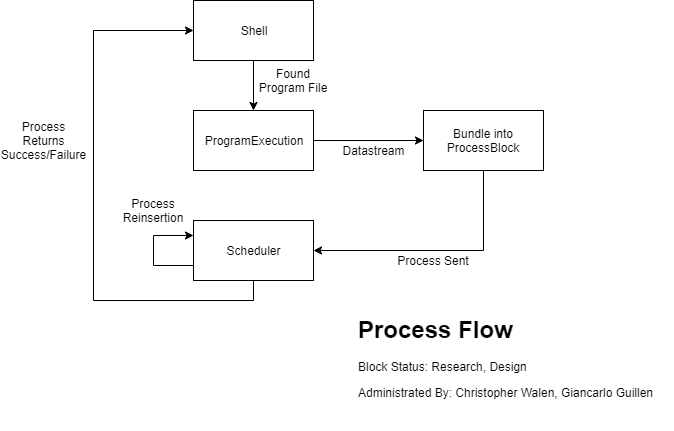

The diagram above was exported from draw.io. Its source (the exported page's mxGraphModel, read from the mxfile embedded in the PNG):
<mxGraphModel dx="1010" dy="588" grid="1" gridSize="10" guides="1" tooltips="1" connect="1" arrows="1" fold="1" page="1" pageScale="1" pageWidth="850" pageHeight="1100" math="0" shadow="0">
  <root>
    <mxCell id="0" />
    <mxCell id="1" parent="0" />
    <mxCell id="sjyes2pKgGIyh5MpKD-0-5" style="edgeStyle=orthogonalEdgeStyle;rounded=0;orthogonalLoop=1;jettySize=auto;html=1;exitX=0.5;exitY=1;exitDx=0;exitDy=0;entryX=0.5;entryY=0;entryDx=0;entryDy=0;" edge="1" parent="1" source="sjyes2pKgGIyh5MpKD-0-1" target="sjyes2pKgGIyh5MpKD-0-2">
      <mxGeometry relative="1" as="geometry" />
    </mxCell>
    <mxCell id="sjyes2pKgGIyh5MpKD-0-1" value="Shell" style="rounded=0;whiteSpace=wrap;html=1;" vertex="1" parent="1">
      <mxGeometry x="330" y="80" width="120" height="60" as="geometry" />
    </mxCell>
    <mxCell id="sjyes2pKgGIyh5MpKD-0-6" style="edgeStyle=orthogonalEdgeStyle;rounded=0;orthogonalLoop=1;jettySize=auto;html=1;exitX=1;exitY=0.5;exitDx=0;exitDy=0;entryX=0;entryY=0.5;entryDx=0;entryDy=0;" edge="1" parent="1" source="sjyes2pKgGIyh5MpKD-0-2" target="sjyes2pKgGIyh5MpKD-0-3">
      <mxGeometry relative="1" as="geometry" />
    </mxCell>
    <mxCell id="sjyes2pKgGIyh5MpKD-0-2" value="ProgramExecution" style="rounded=0;whiteSpace=wrap;html=1;" vertex="1" parent="1">
      <mxGeometry x="330" y="190" width="120" height="60" as="geometry" />
    </mxCell>
    <mxCell id="sjyes2pKgGIyh5MpKD-0-7" style="edgeStyle=orthogonalEdgeStyle;rounded=0;orthogonalLoop=1;jettySize=auto;html=1;exitX=0.5;exitY=1;exitDx=0;exitDy=0;entryX=1;entryY=0.5;entryDx=0;entryDy=0;" edge="1" parent="1" source="sjyes2pKgGIyh5MpKD-0-3" target="sjyes2pKgGIyh5MpKD-0-4">
      <mxGeometry relative="1" as="geometry" />
    </mxCell>
    <mxCell id="sjyes2pKgGIyh5MpKD-0-3" value="Bundle into ProcessBlock" style="rounded=0;whiteSpace=wrap;html=1;" vertex="1" parent="1">
      <mxGeometry x="560" y="190" width="120" height="60" as="geometry" />
    </mxCell>
    <mxCell id="sjyes2pKgGIyh5MpKD-0-9" style="edgeStyle=orthogonalEdgeStyle;rounded=0;orthogonalLoop=1;jettySize=auto;html=1;exitX=0.5;exitY=1;exitDx=0;exitDy=0;entryX=0;entryY=0.5;entryDx=0;entryDy=0;" edge="1" parent="1" source="sjyes2pKgGIyh5MpKD-0-4" target="sjyes2pKgGIyh5MpKD-0-1">
      <mxGeometry relative="1" as="geometry">
        <Array as="points">
          <mxPoint x="390" y="380" />
          <mxPoint x="230" y="380" />
          <mxPoint x="230" y="110" />
        </Array>
      </mxGeometry>
    </mxCell>
    <mxCell id="sjyes2pKgGIyh5MpKD-0-4" value="Scheduler" style="rounded=0;whiteSpace=wrap;html=1;" vertex="1" parent="1">
      <mxGeometry x="330" y="300" width="120" height="60" as="geometry" />
    </mxCell>
    <mxCell id="sjyes2pKgGIyh5MpKD-0-8" style="edgeStyle=orthogonalEdgeStyle;rounded=0;orthogonalLoop=1;jettySize=auto;html=1;exitX=0;exitY=0.75;exitDx=0;exitDy=0;entryX=0;entryY=0.25;entryDx=0;entryDy=0;" edge="1" parent="1" source="sjyes2pKgGIyh5MpKD-0-4" target="sjyes2pKgGIyh5MpKD-0-4">
      <mxGeometry relative="1" as="geometry">
        <Array as="points">
          <mxPoint x="290" y="345" />
          <mxPoint x="290" y="315" />
        </Array>
      </mxGeometry>
    </mxCell>
    <mxCell id="sjyes2pKgGIyh5MpKD-0-10" value="Found Program File" style="text;html=1;strokeColor=none;fillColor=none;align=center;verticalAlign=middle;whiteSpace=wrap;rounded=0;" vertex="1" parent="1">
      <mxGeometry x="390" y="150" width="80" height="20" as="geometry" />
    </mxCell>
    <mxCell id="sjyes2pKgGIyh5MpKD-0-11" value="Datastream" style="text;html=1;strokeColor=none;fillColor=none;align=center;verticalAlign=middle;whiteSpace=wrap;rounded=0;" vertex="1" parent="1">
      <mxGeometry x="490" y="220" width="40" height="20" as="geometry" />
    </mxCell>
    <mxCell id="sjyes2pKgGIyh5MpKD-0-12" value="Process Sent" style="text;html=1;strokeColor=none;fillColor=none;align=center;verticalAlign=middle;whiteSpace=wrap;rounded=0;" vertex="1" parent="1">
      <mxGeometry x="530" y="330" width="80" height="20" as="geometry" />
    </mxCell>
    <mxCell id="sjyes2pKgGIyh5MpKD-0-13" value="Process Reinsertion" style="text;html=1;strokeColor=none;fillColor=none;align=center;verticalAlign=middle;whiteSpace=wrap;rounded=0;" vertex="1" parent="1">
      <mxGeometry x="270" y="280" width="40" height="20" as="geometry" />
    </mxCell>
    <mxCell id="sjyes2pKgGIyh5MpKD-0-14" value="Process Returns Success/Failure" style="text;html=1;strokeColor=none;fillColor=none;align=center;verticalAlign=middle;whiteSpace=wrap;rounded=0;" vertex="1" parent="1">
      <mxGeometry x="160" y="210" width="40" height="20" as="geometry" />
    </mxCell>
    <mxCell id="sjyes2pKgGIyh5MpKD-0-15" value="&lt;h1&gt;Process Flow&lt;/h1&gt;&lt;p&gt;Block Status: Research, Design&lt;/p&gt;&lt;p&gt;Administrated By: Christopher Walen, Giancarlo Guillen&lt;/p&gt;" style="text;html=1;strokeColor=none;fillColor=none;spacing=5;spacingTop=-20;whiteSpace=wrap;overflow=hidden;rounded=0;" vertex="1" parent="1">
      <mxGeometry x="490" y="390" width="320" height="120" as="geometry" />
    </mxCell>
  </root>
</mxGraphModel>